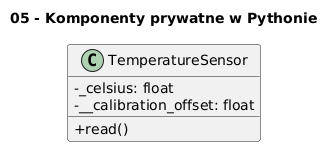

The diagram above was rendered by PlantUML. Its source (embedded in the PNG):
@startuml
skinparam classAttributeIconSize 0
        title 05 - Komponenty prywatne w Pythonie
        class TemperatureSensor {
  -_celsius: float
  -__calibration_offset: float
  +read()
}
@enduml